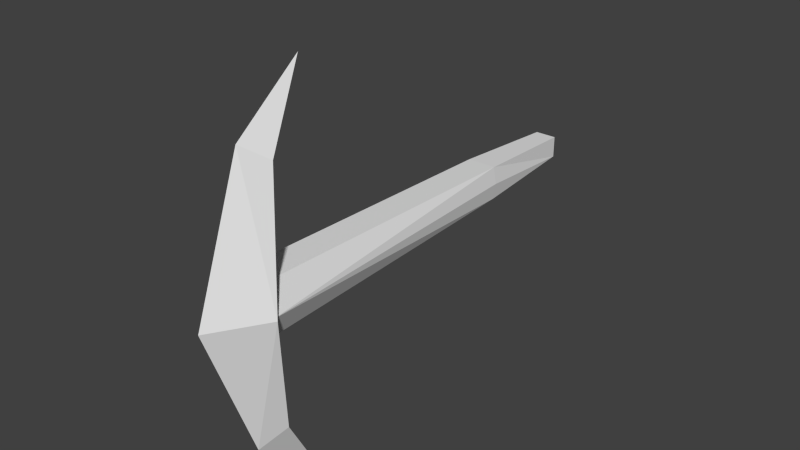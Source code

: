 # Source: pickaxe.blend  (saved by Blender 2.69.0; exported with 4.5.12 LTS)
import bpy
from mathutils import Matrix  # noqa: F401  (used for matrix-valued properties, if any)

bpy.ops.wm.read_factory_settings(use_empty=True)
scene = bpy.context.scene
scene.name = 'Scene'

# ---- collections
col_collection_9 = bpy.data.collections.new('Collection 9'); scene.collection.children.link(col_collection_9)

# ---- world
world_world = bpy.data.worlds.new('World'); scene.world = world_world
world_world.color = (0.05088, 0.05088, 0.05088)
world_world.use_sun_shadow = False
world_world.sun_shadow_jitter_overblur = 0.0
world_world.cycles.sampling_method = 'MANUAL'
world_world.cycles.sample_map_resolution = 256

# ---- meshes
me_mesh_it43_dmspritedef = bpy.data.meshes.new('MESH_IT43_DMSPRITEDEF')
me_mesh_it43_dmspritedef.from_pydata([(-0.06413, -0.6086, 1.712), (-0.001508, -0.9554, 1.499), (0.002886, -0.6909, 1.828), (0.0699, -0.6086, 1.712), (-0.1563, -0.006316, 1.822), (0.000933, -0.006316, 2.079), (0.158, -0.006316, 1.822), (0.06588, 0.596, 1.713), (0.003253, 0.9428, 1.499), (-0.001142, 0.6783, 1.828), (-0.06816, 0.596, 1.713), (-0.06413, -0.6086, 1.712), (-0.001508, -0.9554, 1.499), (0.0699, -0.6086, 1.712), (-0.1563, -0.006316, 1.822), (0.158, -0.006316, 1.822), (0.06588, 0.596, 1.713), (0.003253, 0.9428, 1.499), (-0.06816, 0.596, 1.713), (-0.1563, -0.006316, 1.822), (0.158, -0.006316, 1.822), (0.07027, 0.08341, 0.3003), (0.05171, 0.05325, -0.2571), (0.05171, -0.05331, -0.2571), (-0.05485, -0.05331, -0.2571), (-0.05485, 0.05325, -0.2571), (-0.07463, 0.08341, 0.3003), (0.07027, -0.08334, 0.3003), (0.08479, 3.2e-05, 0.3003), (0.07479, 0.1243, 1.833), (0.1378, -0.003386, 1.833), (0.07479, -0.1344, 1.833), (-0.07475, -0.1344, 1.833), (-0.1377, -0.003386, 1.833), (-0.07475, 0.1243, 1.833), (-0.09001, 3.2e-05, 0.3003), (-0.07463, -0.08334, 0.3003), (0.07027, 0.08341, 0.3003), (0.05171, 0.05325, -0.2571), (0.05171, -0.05331, -0.2571), (-0.05485, -0.05331, -0.2571), (-0.05485, 0.05325, -0.2571), (-0.07463, 0.08341, 0.3003), (0.07027, -0.08334, 0.3003), (0.07479, 0.1243, 1.833), (0.07479, -0.1344, 1.833), (-0.07475, -0.1344, 1.833), (-0.07475, 0.1243, 1.833), (-0.07463, -0.08334, 0.3003), (0.05171, 0.05325, -0.2571), (0.05171, -0.05331, -0.2571), (-0.05485, 0.05325, -0.2571)], [], [(0, 1, 2), (2, 1, 3), (13, 12, 11), (0, 2, 4), (4, 2, 5), (3, 6, 2), (5, 2, 6), (13, 11, 15), (15, 11, 14), (7, 8, 9), (9, 8, 10), (18, 17, 16), (7, 9, 6), (6, 9, 5), (10, 4, 9), (5, 9, 4), (18, 16, 19), (19, 16, 20), (22, 21, 23), (25, 24, 26), (41, 42, 38), (39, 27, 24), (40, 51, 50), (49, 50, 51), (43, 23, 28), (23, 21, 28), (26, 24, 35), (24, 36, 35), (29, 30, 21), (21, 30, 28), (31, 43, 30), (28, 30, 43), (34, 26, 33), (35, 33, 26), (35, 36, 33), (32, 33, 36), (37, 38, 42), (48, 24, 27), (42, 47, 37), (37, 47, 44), (45, 46, 27), (48, 27, 46)])
_uv = me_mesh_it43_dmspritedef.uv_layers.new(name='UVMap')
_uv.uv.foreach_set('vector', [-0.3477, -0.4102, -0.4883, -0.1016, -0.6602, -0.4141, -0.6602, -0.4141, -0.4883, -0.1016, -0.3477, -0.4102, -0.6133, -0.3477, -0.4688, 0.0, -0.3477, -0.3477, -0.3477, -0.4102, -0.6602, -0.4141, -0.1016, -0.9922, -0.1016, -0.9922, -0.6602, -0.4141, -0.8125, -0.9922, -0.3477, -0.4102, -0.1016, -0.9922, -0.6602, -0.4141, -0.8125, -0.9922, -0.6602, -0.4141, -0.1016, -0.9922, -0.6133, -0.3477, -0.3477, -0.3477, -0.7695, -1.0, -0.7695, -1.0, -0.3477, -0.3477, -0.1602, -1.0, -0.3477, -0.4102, -0.4883, -0.1016, -0.6602, -0.4141, -0.6602, -0.4141, -0.4883, -0.1016, -0.3477, -0.4102, -0.6133, -0.3477, -0.4688, 0.0, -0.3477, -0.3477, -0.3477, -0.4102, -0.6602, -0.4141, -0.1016, -0.9922, -0.1016, -0.9922, -0.6602, -0.4141, -0.8125, -0.9922, -0.3477, -0.4102, -0.1016, -0.9922, -0.6602, -0.4141, -0.8125, -0.9922, -0.6602, -0.4141, -0.1016, -0.9922, -0.6133, -0.3477, -0.3477, -0.3477, -0.7695, -1.0, -0.7695, -1.0, -0.3477, -0.3477, -0.1602, -1.0, -0.4258, 0.0, -0.3867, -0.2578, -0.5625, 0.0, -0.4258, 0.0, -0.5625, 0.0, -0.3867, -0.2578, -0.5625, 0.0, -0.5898, -0.2578, -0.4375, 0.0, -0.4375, 0.0, -0.4141, -0.2578, -0.5625, 0.0, -0.5625, -0.5664, -0.4258, -0.5664, -0.5625, -0.4375, -0.4258, -0.4375, -0.5625, -0.4375, -0.4258, -0.5664, -0.6016, -0.2578, -0.5625, 0.0, -0.4922, -0.2578, -0.5625, 0.0, -0.3867, -0.2578, -0.4922, -0.2578, -0.3867, -0.2578, -0.5625, 0.0, -0.4922, -0.2578, -0.5625, 0.0, -0.6016, -0.2578, -0.4922, -0.2578, 0.0, -1.0, -0.4922, -1.0, -0.3867, -0.2578, -0.3867, -0.2578, -0.4922, -1.0, -0.4922, -0.2578, -1.0, -1.0, -0.6016, -0.2578, -0.4922, -1.0, -0.4922, -0.2578, -0.4922, -1.0, -0.6016, -0.2578, 0.0, -1.0, -0.3867, -0.2578, -0.4922, -1.0, -0.4922, -0.2578, -0.4922, -1.0, -0.3867, -0.2578, -0.4922, -0.2578, -0.6016, -0.2578, -0.4922, -1.0, -1.0, -1.0, -0.4922, -1.0, -0.6016, -0.2578, -0.4141, -0.2578, -0.4375, 0.0, -0.5898, -0.2578, -0.5898, -0.2578, -0.5625, 0.0, -0.4141, -0.2578, -0.5898, -0.2578, -0.7695, -1.0, -0.4141, -0.2578, -0.4141, -0.2578, -0.7695, -1.0, -0.2305, -1.0, -0.2305, -1.0, -0.7695, -1.0, -0.4141, -0.2578, -0.5898, -0.2578, -0.4141, -0.2578, -0.7695, -1.0])
me_mesh_it43_dmspritedef.use_remesh_preserve_volume = False
me_mesh_it43_dmspritedef.use_remesh_preserve_attributes = False
me_mesh_it43_dmspritedef.use_mirror_vertex_groups = False
me_mesh_it43_dmspritedef.update()

# ---- objects
ob_mesh_it43_dmspritedef = bpy.data.objects.new('MESH_IT43_DMSPRITEDEF', me_mesh_it43_dmspritedef)

# ---- transforms, parenting, visibility, modifiers, constraints
ob_mesh_it43_dmspritedef.location = (0.0, 0.0, 0.0)
ob_mesh_it43_dmspritedef.rotation_euler = (1.571, -0.0, 0.0)
ob_mesh_it43_dmspritedef.lineart.crease_threshold = 0.0

# ---- collection membership
col_collection_9.objects.link(ob_mesh_it43_dmspritedef)

# ---- scene / render settings (as saved in the file)
scene.frame_start = 1; scene.frame_end = 250; scene.frame_set(29)
scene.render.engine = 'BLENDER_EEVEE_NEXT'
scene.render.image_settings.color_mode = 'RGB'
scene.render.image_settings.compression = 90
scene.render.resolution_percentage = 50
scene.render.dither_intensity = 0.0
scene.cycles.use_denoising = False
scene.cycles.samples = 10
scene.cycles.sampling_pattern = 'TABULATED_SOBOL'
scene.cycles.light_sampling_threshold = 0.0
scene.cycles.use_adaptive_sampling = False
scene.cycles.use_light_tree = False
scene.cycles.blur_glossy = 0.0
scene.cycles.volume_bounces = 1
scene.cycles.pixel_filter_type = 'GAUSSIAN'
scene.cycles.sample_clamp_indirect = 0.0
scene.view_settings.view_transform = 'Standard'
bpy.context.view_layer.update()

# ---- added for rendering (the .blend has no active camera and no usable light): camera, sun
cam_auto = bpy.data.cameras.new('AutoCamera')
cam_auto.lens = 50.0
cam_auto.sensor_width = 36.0
cam_auto.clip_end = 1000.0
ob_auto_camera = bpy.data.objects.new('AutoCamera', cam_auto)
scene.collection.objects.link(ob_auto_camera)
ob_auto_camera.location = (2.80106, -4.2712, 2.23384)
ob_auto_camera.rotation_euler = (1.09748, -7.21219e-08, 0.694738)
scene.camera = ob_auto_camera
light_auto_sun = bpy.data.lights.new('AutoSun', 'SUN')
light_auto_sun.energy = 3.0
light_auto_sun.angle = 0.0523599
ob_auto_sun = bpy.data.objects.new('AutoSun', light_auto_sun)
scene.collection.objects.link(ob_auto_sun)
ob_auto_sun.rotation_euler = (0.872665, 0.174533, 0.523599)
bpy.context.view_layer.update()

